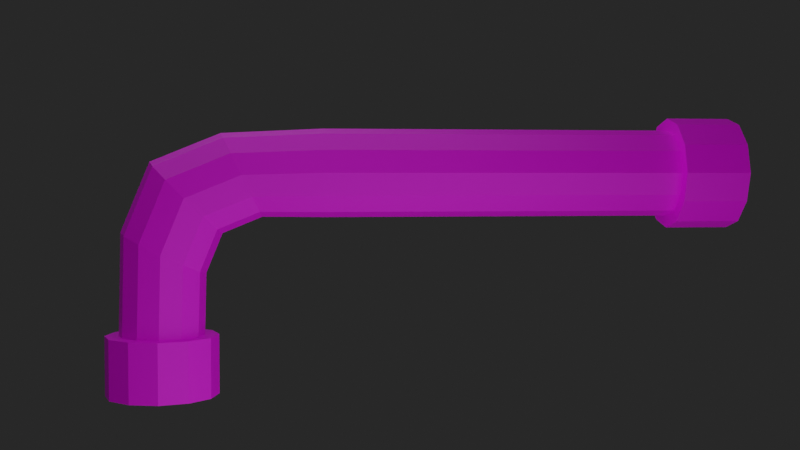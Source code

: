 # Source: pipe.blend  (saved by Blender 2.83.18; exported with 4.5.12 LTS)
import bpy
from mathutils import Matrix  # noqa: F401  (used for matrix-valued properties, if any)

bpy.ops.wm.read_factory_settings(use_empty=True)
scene = bpy.context.scene
scene.name = 'Scene'

# ---- collections
col_collection = bpy.data.collections.new('Collection'); scene.collection.children.link(col_collection)
col_light = bpy.data.collections.new('light'); scene.collection.children.link(col_light)

# ---- images (referenced by path relative to the original .blend; pixels are not part of the script)
import os
ASSET_DIR = os.environ.get("B2B_ASSET_DIR", "")  # directory of the original .blend (textures are referenced by path, not embedded)
HERE = os.path.dirname(os.path.abspath(__file__))  # packed textures are extracted next to this script under _unpacked/

def load_image(name, relpath, width, height, colorspace="sRGB"):
    """Load a texture the original file referenced (path relative to the .blend, or extracted next to this script)."""
    p = next((c for c in (os.path.join(HERE, relpath), os.path.join(ASSET_DIR, relpath)) if relpath and os.path.exists(c)), "")
    if p:
        img = bpy.data.images.load(p, check_existing=True)
        img.name = name
    else:  # same state as the original file: an image datablock whose file is absent (Cycles renders it pink)
        img = bpy.data.images.new(name, width, height)
        img.source = "FILE"
        img.filepath = "//" + (relpath or name)
    img.colorspace_settings.name = colorspace
    return img
img_untitled = load_image('Untitled', '', 1024, 1024, 'sRGB')

# ---- materials (node trees are filled in below, after node groups)
mat_material_001 = bpy.data.materials.new('Material.001')
mat_material_001.use_transparent_shadow = False

# ---- material node trees
mat_material_001.use_nodes = True; mat_material_001.node_tree.nodes.clear()
_N = mat_material_001.node_tree.nodes; _L = mat_material_001.node_tree.links
n0 = _N.new('ShaderNodeBsdfPrincipled'); n0.name = 'Principled BSDF'; n0.location = (10, 300)
n0.distribution = 'GGX'
n0.subsurface_method = 'BURLEY'
n0.inputs[3].default_value = 1.45
n0.inputs[27].default_value = (0.0, 0.0, 0.0, 1.0)
n0.inputs[28].default_value = 1.0
n1 = _N.new('ShaderNodeOutputMaterial'); n1.name = 'Material Output'; n1.location = (300, 300)
n2 = _N.new('ShaderNodeTexImage'); n2.name = 'Image Texture'; n2.location = (-280, 280)
n2.image = img_untitled
_L.new(n0.outputs[0], n1.inputs[0])
_L.new(n2.outputs[0], n0.inputs[0])
n1.is_active_output = True

# ---- world
world_world = bpy.data.worlds.new('World'); scene.world = world_world
world_world.use_nodes = True; world_world.node_tree.nodes.clear()
_N = world_world.node_tree.nodes; _L = world_world.node_tree.links
n0 = _N.new('ShaderNodeOutputWorld'); n0.name = 'World Output'; n0.location = (300, 300)
n1 = _N.new('ShaderNodeBackground'); n1.name = 'Background'; n1.location = (10, 300)
n2 = _N.new('ShaderNodeRGB'); n2.name = 'RGB'; n2.location = (-180, 280)
n2.outputs[0].default_value = (0.01961, 0.01961, 0.01961, 1.0)
_L.new(n2.outputs[0], n1.inputs[0])
_L.new(n1.outputs[0], n0.inputs[0])
n0.is_active_output = True
world_world.color = (0.05088, 0.05088, 0.05088)
world_world.use_sun_shadow = False
world_world.sun_shadow_jitter_overblur = 0.0

# ---- cameras
cam_camera = bpy.data.cameras.new('Camera')
cam_camera.clip_end = 100.0
cam_camera.ortho_scale = 7.314

# ---- lights
light_sun = bpy.data.lights.new('Sun', 'POINT')
light_sun.transmission_factor = 0.0
light_sun.energy = 3586.0
light_sun.shadow_soft_size = 14.18
light_sun.shadow_maximum_resolution = 0.006
light_sun.use_absolute_resolution = True

# ---- meshes
me_elbow_joint_002 = bpy.data.meshes.new('Elbow Joint.002')
me_elbow_joint_002.from_pydata([(-0.09027, 0.7402, -2.91), (0.5508, 0.3701, -2.91), (0.5508, -0.3701, -2.91), (-0.09027, -0.7402, -2.91), (-0.7313, -0.3701, -2.91), (-0.7313, 0.3701, -2.91), (-0.5212, 0.7486, -0.5214), (0.01904, 0.3743, 0.01905), (0.01904, -0.3743, 0.01905), (-0.5212, -0.7486, -0.5214), (-1.061, -0.3743, -1.062), (-1.061, 0.3743, -1.062), (-2.91, 0.7832, -0.0918), (-2.91, 0.3916, 0.5865), (-2.91, -0.3916, 0.5865), (-2.91, -0.7832, -0.0918), (-2.909, -0.3916, -0.7701), (-2.909, 0.3916, -0.7701), (-0.8318, 0.6457, -0.8322), (-0.1281, 0.7486, -1.476), (-0.4589, 0.6384, -2.91), (-0.763, 0.3743, -1.787), (0.2783, 0.6384, -2.91), (-0.2105, 0.6457, -0.2107), (0.5067, 0.3743, -1.165), (0.6469, 2.05e-08, -2.91), (0.1001, 1.255e-09, 0.1001), (0.5067, -0.3743, -1.165), (0.2783, -0.6384, -2.91), (-0.2105, -0.6457, -0.2107), (-0.1281, -0.7486, -1.476), (-0.4589, -0.6384, -2.91), (-0.8318, -0.6457, -0.8322), (-0.763, -0.3743, -1.787), (-0.8275, 3.374e-08, -2.91), (-1.142, -1.255e-09, -1.143), (-2.91, 0.6755, -0.4818), (-1.476, 0.7486, -0.1289), (-1.786, 0.3743, -0.7639), (-2.91, 0.6755, 0.2982), (-1.165, 0.3743, 0.5061), (-2.91, 2.17e-08, 0.6882), (-1.165, -0.3743, 0.5061), (-2.91, -0.6755, 0.2982), (-1.476, -0.7486, -0.1289), (-2.91, -0.6755, -0.4818), (-1.786, -0.3743, -0.7639), (-2.909, 3.57e-08, -0.8718), (-0.4932, 0.6457, -1.654), (0.2369, 0.6457, -1.297), (0.6019, 3.504e-09, -1.118), (0.2369, -0.6457, -1.297), (-0.4932, -0.6457, -1.654), (-0.8582, -3.504e-09, -1.833), (-1.654, 0.6457, -0.494), (-1.297, 0.6457, 0.2362), (-1.119, -6.693e-09, 0.6013), (-1.297, -0.6457, 0.2362), (-1.654, -0.6457, -0.494), (-1.833, 6.693e-09, -0.8591), (-9.216, 3.57e-08, -0.8718), (-9.216, 0.3916, -0.7701), (-9.216, 0.7832, -0.0918), (-9.216, 0.6755, 0.2982), (-9.217, 0.3916, 0.5865), (-9.217, 2.17e-08, 0.6882), (-9.216, 0.6755, -0.4818), (-9.217, -0.3916, 0.5865), (-9.216, -0.6755, 0.2982), (-9.216, -0.7832, -0.0918), (-9.216, -0.6755, -0.4818), (-9.216, -0.3916, -0.7701), (-10.38, 1.005, -0.0918), (-10.38, 0.5024, 0.7785), (-10.38, -0.5024, 0.7785), (-10.38, -1.005, -0.0918), (-10.38, -0.5024, -0.9621), (-10.38, 0.5024, -0.9621), (-10.38, 0.8667, -0.5922), (-10.38, 0.8667, 0.4086), (-10.38, 1.177e-08, 0.909), (-10.38, -0.8667, 0.4086), (-10.38, -0.8667, -0.5922), (-10.38, 2.974e-08, -1.093), (-9.216, 2.974e-08, -1.093), (-9.216, 0.5024, -0.9621), (-9.216, 1.005, -0.0918), (-9.216, 0.8667, 0.4086), (-9.217, 0.5024, 0.7785), (-9.217, 1.177e-08, 0.909), (-9.216, 0.8667, -0.5922), (-9.217, -0.5024, 0.7785), (-9.216, -0.8667, 0.4086), (-9.216, -1.005, -0.0918), (-9.216, -0.8667, -0.5922), (-9.216, -0.5024, -0.9621), (-0.09027, 0.9846, -2.91), (0.7624, 0.4923, -2.91), (0.7624, -0.4923, -2.91), (-0.09027, -0.9846, -2.91), (-0.9429, -0.4923, -2.91), (-0.9429, 0.4923, -2.91), (-0.5806, 0.8492, -2.91), (0.4, 0.8492, -2.91), (0.8903, -1.301e-07, -2.91), (0.4, -0.8492, -2.91), (-0.5806, -0.8492, -2.91), (-1.071, -1.125e-07, -2.91), (-0.09027, 0.9846, -3.957), (0.7624, 0.4923, -3.957), (0.7624, -0.4923, -3.957), (-0.09027, -0.9846, -3.957), (-0.9429, -0.4923, -3.957), (-0.9429, 0.4923, -3.957), (-0.5806, 0.8492, -3.957), (0.4, 0.8492, -3.957), (0.8903, -1.301e-07, -3.957), (0.4, -0.8492, -3.957), (-0.5806, -0.8492, -3.957), (-1.071, -1.125e-07, -3.957)], [], [(6, 19, 48, 18), (19, 0, 20, 48), (48, 20, 5, 21), (18, 48, 21, 11), (0, 19, 49, 22), (19, 6, 23, 49), (49, 23, 7, 24), (22, 49, 24, 1), (1, 24, 50, 25), (24, 7, 26, 50), (50, 26, 8, 27), (25, 50, 27, 2), (2, 27, 51, 28), (27, 8, 29, 51), (51, 29, 9, 30), (28, 51, 30, 3), (3, 30, 52, 31), (30, 9, 32, 52), (52, 32, 10, 33), (31, 52, 33, 4), (4, 33, 53, 34), (33, 10, 35, 53), (53, 35, 11, 21), (34, 53, 21, 5), (12, 37, 54, 36), (37, 6, 18, 54), (54, 18, 11, 38), (36, 54, 38, 17), (6, 37, 55, 23), (37, 12, 39, 55), (55, 39, 13, 40), (23, 55, 40, 7), (7, 40, 56, 26), (40, 13, 41, 56), (56, 41, 14, 42), (26, 56, 42, 8), (8, 42, 57, 29), (42, 14, 43, 57), (57, 43, 15, 44), (29, 57, 44, 9), (9, 44, 58, 32), (44, 15, 45, 58), (58, 45, 16, 46), (32, 58, 46, 10), (10, 46, 59, 35), (46, 16, 47, 59), (59, 47, 17, 38), (35, 59, 38, 11), (61, 60, 84, 85), (66, 61, 85, 90), (64, 63, 87, 88), (71, 70, 94, 95), (63, 62, 86, 87), (70, 69, 93, 94), (68, 67, 91, 92), (65, 64, 88, 89), (69, 68, 92, 93), (67, 65, 89, 91), (62, 66, 90, 86), (16, 45, 70, 71), (47, 16, 71, 60), (15, 43, 68, 69), (45, 15, 69, 70), (36, 17, 61, 66), (14, 41, 65, 67), (43, 14, 67, 68), (13, 39, 63, 64), (12, 36, 66, 62), (41, 13, 64, 65), (39, 12, 62, 63), (17, 47, 60, 61), (60, 71, 95, 84), (85, 84, 83, 77), (87, 86, 72, 79), (89, 88, 73, 80), (86, 90, 78, 72), (88, 87, 79, 73), (92, 91, 74, 81), (91, 89, 80, 74), (90, 85, 77, 78), (94, 93, 75, 82), (93, 92, 81, 75), (84, 95, 76, 83), (95, 94, 82, 76), (4, 34, 107, 100), (22, 1, 97, 103), (0, 22, 103, 96), (25, 2, 98, 104), (1, 25, 104, 97), (28, 3, 99, 105), (103, 97, 109, 115), (99, 106, 118, 111), (107, 101, 113, 119), (98, 105, 117, 110), (106, 100, 112, 118), (97, 104, 116, 109), (105, 99, 111, 117), (102, 96, 108, 114), (96, 103, 115, 108), (100, 107, 119, 112), (104, 98, 110, 116), (101, 102, 114, 113), (34, 5, 101, 107), (3, 31, 106, 99), (20, 0, 96, 102), (31, 4, 100, 106), (5, 20, 102, 101), (2, 28, 105, 98), (78, 77, 83, 76, 82, 75, 81, 74, 80, 73, 79, 72), (114, 108, 115, 109, 116, 110, 117, 111, 118, 112, 119, 113)])
_uv = me_elbow_joint_002.uv_layers.new(name='UVMap')
_uv.uv.foreach_set('vector', [0.3568, 0.1496, 0.4283, 0.09257, 0.4505, 0.1204, 0.3889, 0.1695, 0.4283, 0.09257, 0.5486, 0.05518, 0.5557, 0.08757, 0.4505, 0.1204, 0.7272, 0.8078, 0.7279, 0.6946, 0.7517, 0.6975, 0.7513, 0.7988, 0.3889, 0.1695, 0.4505, 0.1204, 0.464, 0.1414, 0.4098, 0.1847, 0.5486, 0.05518, 0.4283, 0.09257, 0.4032, 0.06518, 0.5385, 0.02322, 0.4283, 0.09257, 0.3568, 0.1496, 0.3218, 0.1301, 0.4032, 0.06518, 0.4032, 0.06518, 0.3218, 0.1301, 0.2931, 0.1161, 0.3818, 0.04533, 0.5385, 0.02322, 0.4032, 0.06518, 0.3818, 0.04533, 0.5282, 0.0, 0.9082, 0.695, 0.9086, 0.8529, 0.8753, 0.8568, 0.8753, 0.6946, 0.9086, 0.8529, 0.9086, 0.9619, 0.8753, 0.9689, 0.8753, 0.8568, 0.8753, 0.8568, 0.8753, 0.9689, 0.842, 0.9619, 0.842, 0.8529, 0.8753, 0.6946, 0.8753, 0.8568, 0.842, 0.8529, 0.8424, 0.695, 0.2543, 0.9336, 0.1068, 0.8921, 0.1277, 0.8717, 0.264, 0.9102, 0.1068, 0.8921, 0.01634, 0.8237, 0.04469, 0.8089, 0.1277, 0.8717, 0.1277, 0.8717, 0.04469, 0.8089, 0.07922, 0.7885, 0.1521, 0.8437, 0.264, 0.9102, 0.1277, 0.8717, 0.1521, 0.8437, 0.2733, 0.878, 0.2733, 0.878, 0.1521, 0.8437, 0.1736, 0.8153, 0.2796, 0.8454, 0.1521, 0.8437, 0.07922, 0.7885, 0.1108, 0.7678, 0.1736, 0.8153, 0.1736, 0.8153, 0.1108, 0.7678, 0.1313, 0.7521, 0.1866, 0.794, 0.8414, 0.6946, 0.842, 0.8078, 0.8179, 0.7988, 0.8175, 0.6975, 0.8175, 0.6975, 0.8179, 0.7988, 0.7846, 0.7956, 0.7846, 0.6986, 0.8179, 0.7988, 0.8179, 0.8671, 0.7846, 0.8607, 0.7846, 0.7956, 0.7846, 0.7956, 0.7846, 0.8607, 0.7513, 0.8671, 0.7513, 0.7988, 0.7846, 0.6986, 0.7846, 0.7956, 0.7513, 0.7988, 0.7517, 0.6975, 0.3768, 0.3682, 0.346, 0.2422, 0.3795, 0.2493, 0.4083, 0.3591, 0.346, 0.2422, 0.3568, 0.1496, 0.3889, 0.1695, 0.3795, 0.2493, 0.5578, 0.07541, 0.5645, 0.0, 0.5929, 0.02011, 0.5871, 0.08656, 0.5557, 0.189, 0.5578, 0.07541, 0.5871, 0.08656, 0.5863, 0.1881, 0.3568, 0.1496, 0.346, 0.2422, 0.3094, 0.2355, 0.3218, 0.1301, 0.346, 0.2422, 0.3768, 0.3682, 0.3423, 0.3777, 0.3094, 0.2355, 0.3094, 0.2355, 0.3423, 0.3777, 0.3139, 0.3852, 0.2796, 0.231, 0.3218, 0.1301, 0.3094, 0.2355, 0.2796, 0.231, 0.2931, 0.1161, 0.7257, 0.007017, 0.7257, 0.1159, 0.6924, 0.1121, 0.6924, 0.0, 0.7257, 0.1159, 0.7272, 0.274, 0.6924, 0.2744, 0.6924, 0.1121, 0.6924, 0.1121, 0.6924, 0.2744, 0.6576, 0.274, 0.6591, 0.1159, 0.6924, 0.0, 0.6924, 0.1121, 0.6591, 0.1159, 0.6591, 0.007017, 0.01634, 0.8237, 0.0, 0.7091, 0.0297, 0.7038, 0.04469, 0.8089, 0.0, 0.7091, 0.03041, 0.5541, 0.05905, 0.5608, 0.0297, 0.7038, 0.0297, 0.7038, 0.05905, 0.5608, 0.09381, 0.5695, 0.06605, 0.6962, 0.04469, 0.8089, 0.0297, 0.7038, 0.06605, 0.6962, 0.07922, 0.7885, 0.07922, 0.7885, 0.06605, 0.6962, 0.09943, 0.6882, 0.1108, 0.7678, 0.06605, 0.6962, 0.09381, 0.5695, 0.1254, 0.5777, 0.09943, 0.6882, 0.09943, 0.6882, 0.1254, 0.5777, 0.1459, 0.5835, 0.1213, 0.682, 0.1108, 0.7678, 0.09943, 0.6882, 0.1213, 0.682, 0.1313, 0.7521, 0.6576, 0.02021, 0.6517, 0.08667, 0.6214, 0.09054, 0.627, 0.02724, 0.6517, 0.08667, 0.654, 0.1882, 0.6223, 0.1879, 0.6214, 0.09054, 0.6214, 0.09054, 0.6223, 0.1879, 0.5863, 0.1881, 0.5871, 0.08656, 0.627, 0.02724, 0.6214, 0.09054, 0.5871, 0.08656, 0.5929, 0.02011, 0.7958, 0.0194, 0.7647, 0.03773, 0.7509, 0.02352, 0.7908, 0.0, 0.8317, 0.01993, 0.7958, 0.0194, 0.7908, 0.0, 0.837, 0.0006693, 0.8804, 0.1067, 0.8804, 0.07014, 0.8994, 0.0651, 0.8994, 0.1121, 0.7462, 0.06916, 0.7462, 0.1058, 0.7272, 0.1108, 0.7272, 0.06384, 0.8804, 0.07014, 0.8629, 0.03819, 0.8769, 0.02411, 0.8994, 0.0651, 0.7462, 0.1058, 0.7637, 0.1377, 0.7497, 0.1518, 0.7272, 0.1108, 0.7948, 0.156, 0.8308, 0.1565, 0.8358, 0.1759, 0.7896, 0.1752, 0.8619, 0.1382, 0.8804, 0.1067, 0.8994, 0.1121, 0.8757, 0.1524, 0.7637, 0.1377, 0.7948, 0.156, 0.7896, 0.1752, 0.7497, 0.1518, 0.8308, 0.1565, 0.8619, 0.1382, 0.8757, 0.1524, 0.8358, 0.1759, 0.8629, 0.03819, 0.8317, 0.01993, 0.837, 0.0006693, 0.8769, 0.02411, 0.1459, 0.5835, 0.1254, 0.5777, 0.2592, 0.02361, 0.2796, 0.02936, 0.6223, 0.1879, 0.654, 0.1882, 0.6576, 0.7586, 0.6259, 0.7582, 0.09381, 0.5695, 0.05905, 0.5608, 0.1928, 0.006726, 0.2275, 0.01535, 0.1254, 0.5777, 0.09381, 0.5695, 0.2275, 0.01535, 0.2592, 0.02361, 0.5557, 0.189, 0.5863, 0.1881, 0.59, 0.7585, 0.5593, 0.7593, 0.6576, 0.274, 0.6924, 0.2744, 0.6924, 0.8446, 0.6576, 0.8442, 0.05905, 0.5608, 0.03041, 0.5541, 0.1641, 0.0, 0.1928, 0.006726, 0.3139, 0.3852, 0.3423, 0.3777, 0.4898, 0.9282, 0.4613, 0.9357, 0.3768, 0.3682, 0.4083, 0.3591, 0.5557, 0.9096, 0.5243, 0.9187, 0.6924, 0.2744, 0.7272, 0.274, 0.7272, 0.8442, 0.6924, 0.8446, 0.3423, 0.3777, 0.3768, 0.3682, 0.5243, 0.9187, 0.4898, 0.9282, 0.5863, 0.1881, 0.6223, 0.1879, 0.6259, 0.7582, 0.59, 0.7585, 0.7647, 0.03773, 0.7462, 0.06916, 0.7272, 0.06384, 0.7509, 0.02352, 0.8315, 0.9071, 0.8315, 0.9541, 0.7281, 0.9541, 0.728, 0.9071, 0.9995, 0.3894, 0.9994, 0.4361, 0.8959, 0.4361, 0.896, 0.3894, 0.9533, 0.7999, 0.9086, 0.8004, 0.9086, 0.6951, 0.9533, 0.6946, 0.9994, 0.4361, 0.9998, 0.4787, 0.8963, 0.4787, 0.8959, 0.4361, 1.0, 0.351, 0.9995, 0.3894, 0.896, 0.3894, 0.8965, 0.351, 0.6237, 0.883, 0.6231, 0.8446, 0.7266, 0.8446, 0.7271, 0.883, 0.9979, 0.8004, 0.9533, 0.7999, 0.9533, 0.6946, 0.9979, 0.6951, 0.8307, 0.8671, 0.8315, 0.9071, 0.728, 0.9071, 0.7272, 0.8671, 0.6233, 0.9723, 0.6237, 0.9297, 0.7272, 0.9297, 0.7268, 0.9723, 0.6237, 0.9297, 0.6237, 0.883, 0.7271, 0.883, 0.7272, 0.9297, 0.8315, 0.9541, 0.8308, 0.9954, 0.7273, 0.9954, 0.7281, 0.9541, 0.6225, 1.0, 0.6233, 0.9723, 0.7268, 0.9723, 0.726, 1.0, 0.8281, 0.5019, 0.8575, 0.4846, 0.8727, 0.5003, 0.8336, 0.5233, 0.829, 0.3729, 0.795, 0.3724, 0.7896, 0.351, 0.8348, 0.3516, 0.8584, 0.3901, 0.829, 0.3729, 0.8348, 0.3516, 0.8739, 0.3746, 0.7656, 0.3897, 0.7482, 0.4194, 0.7272, 0.4135, 0.7504, 0.374, 0.795, 0.3724, 0.7656, 0.3897, 0.7504, 0.374, 0.7896, 0.351, 0.7482, 0.454, 0.7647, 0.4842, 0.7492, 0.4997, 0.7272, 0.4595, 0.9908, 0.2682, 0.9945, 0.3019, 0.9027, 0.2982, 0.8989, 0.2645, 0.9912, 0.07829, 0.995, 0.1223, 0.9032, 0.126, 0.8994, 0.08199, 0.8918, 0.6002, 0.8931, 0.5556, 0.9856, 0.5556, 0.9843, 0.6002, 0.995, 0.0, 0.9913, 0.03364, 0.8994, 0.03734, 0.9032, 0.0037, 0.8969, 0.677, 0.8931, 0.6447, 0.9856, 0.6447, 0.9894, 0.677, 0.9961, 0.8956, 0.9524, 0.8951, 0.9524, 0.8004, 0.9961, 0.8009, 0.9913, 0.03364, 0.9912, 0.07829, 0.8994, 0.08199, 0.8994, 0.03734, 0.9945, 0.1796, 0.9907, 0.2236, 0.8989, 0.2199, 0.9027, 0.1759, 0.9907, 0.2236, 0.9908, 0.2682, 0.8989, 0.2645, 0.8989, 0.2199, 0.8931, 0.6447, 0.8918, 0.6002, 0.9843, 0.6002, 0.9856, 0.6447, 0.9524, 0.8951, 0.9086, 0.8956, 0.9086, 0.8009, 0.9524, 0.8004, 0.8931, 0.5556, 0.8969, 0.5233, 0.9894, 0.5233, 0.9856, 0.5556, 0.8575, 0.4846, 0.875, 0.4549, 0.8959, 0.4608, 0.8727, 0.5003, 0.7647, 0.4842, 0.7941, 0.5015, 0.7884, 0.5227, 0.7492, 0.4997, 0.875, 0.4203, 0.8584, 0.3901, 0.8739, 0.3746, 0.8959, 0.4148, 0.7941, 0.5015, 0.8281, 0.5019, 0.8336, 0.5233, 0.7884, 0.5227, 0.875, 0.4549, 0.875, 0.4203, 0.8959, 0.4148, 0.8959, 0.4608, 0.7482, 0.4194, 0.7482, 0.454, 0.7272, 0.4595, 0.7272, 0.4135, 0.8989, 0.2401, 0.8989, 0.287, 0.8753, 0.3273, 0.8354, 0.351, 0.7894, 0.3506, 0.7496, 0.3275, 0.7272, 0.2867, 0.7272, 0.2399, 0.7508, 0.1996, 0.7907, 0.1759, 0.8366, 0.1763, 0.8765, 0.1994, 0.7498, 0.6706, 0.7272, 0.6308, 0.7272, 0.585, 0.7487, 0.5454, 0.7869, 0.5233, 0.831, 0.5236, 0.8692, 0.5474, 0.8918, 0.5872, 0.8918, 0.633, 0.8703, 0.6726, 0.8321, 0.6946, 0.788, 0.6943])
me_elbow_joint_002.materials.append(mat_material_001)
me_elbow_joint_002.use_remesh_fix_poles = True
me_elbow_joint_002.use_remesh_preserve_attributes = False
me_elbow_joint_002.use_mirror_vertex_groups = False
me_elbow_joint_002.update()

# ---- objects
ob_camera = bpy.data.objects.new('Camera', cam_camera)
ob_elbow_joint_002 = bpy.data.objects.new('Elbow Joint.002', me_elbow_joint_002)
ob_sun_001 = bpy.data.objects.new('Sun.001', light_sun)
ob_sun = bpy.data.objects.new('Sun', light_sun)

# ---- transforms, parenting, visibility, modifiers, constraints
ob_camera.location = (-1.611, 24.07, 1.2)
ob_camera.rotation_euler = (1.528, -2.224e-05, 3.007)
ob_camera.lock_rotations_4d = False
ob_camera.empty_display_type = 'ARROWS'
ob_camera.color = (0.0, 0.0, 0.0, 0.0)
ob_camera.display_type = 'WIRE'
ob_camera.lineart.crease_threshold = 0.0
ob_elbow_joint_002.location = (0.0, 4.445, 1.371)
ob_elbow_joint_002.lineart.crease_threshold = 0.0
ob_sun_001.location = (-4.62, 11.05, -4.398)
ob_sun_001.lineart.crease_threshold = 0.0
ob_sun.parent = ob_sun_001
ob_sun.matrix_parent_inverse = Matrix(((1.0, -0.0, 0.0, 3.558), (-0.0, 1.0, -0.0, -11.2), (0.0, -0.0, 1.0, 4.398), (-0.0, 0.0, -0.0, 1.0)))
ob_sun.location = (0.0, 4.445, 11.98)
ob_sun.lineart.crease_threshold = 0.0

# ---- collection membership
col_collection.objects.link(ob_camera)
col_collection.objects.link(ob_elbow_joint_002)
col_light.objects.link(ob_sun_001)
col_light.objects.link(ob_sun)

# ---- scene / render settings (as saved in the file)
scene.camera = ob_camera
scene.frame_start = 1; scene.frame_end = 250; scene.frame_set(1)
scene.render.engine = 'BLENDER_EEVEE_NEXT'
scene.cycles.use_denoising = False
scene.cycles.samples = 128
scene.cycles.sampling_pattern = 'TABULATED_SOBOL'
scene.cycles.use_adaptive_sampling = False
scene.cycles.use_light_tree = False
scene.view_settings.view_transform = 'Filmic'
bpy.context.view_layer.update()
